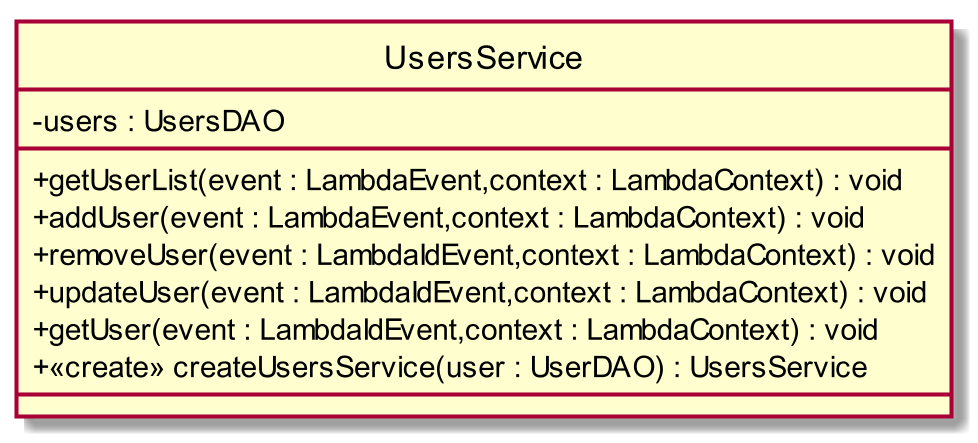

The diagram above was rendered by PlantUML. Its source (embedded in the PNG):
@startuml
scale 1000*1000
skinparam classAttributeIconSize 0
class UsersService{
- users : UsersDAO
__
+ getUserList(event : LambdaEvent,context : LambdaContext) : void
+ addUser(event : LambdaEvent,context : LambdaContext) : void
+ removeUser(event : LambdaIdEvent,context : LambdaContext) : void
+ updateUser(event : LambdaIdEvent,context : LambdaContext) : void
+ getUser(event : LambdaIdEvent,context : LambdaContext) : void
+ <<create>> createUsersService(user : UserDAO) : UsersService
__

}
hide circle
@enduml